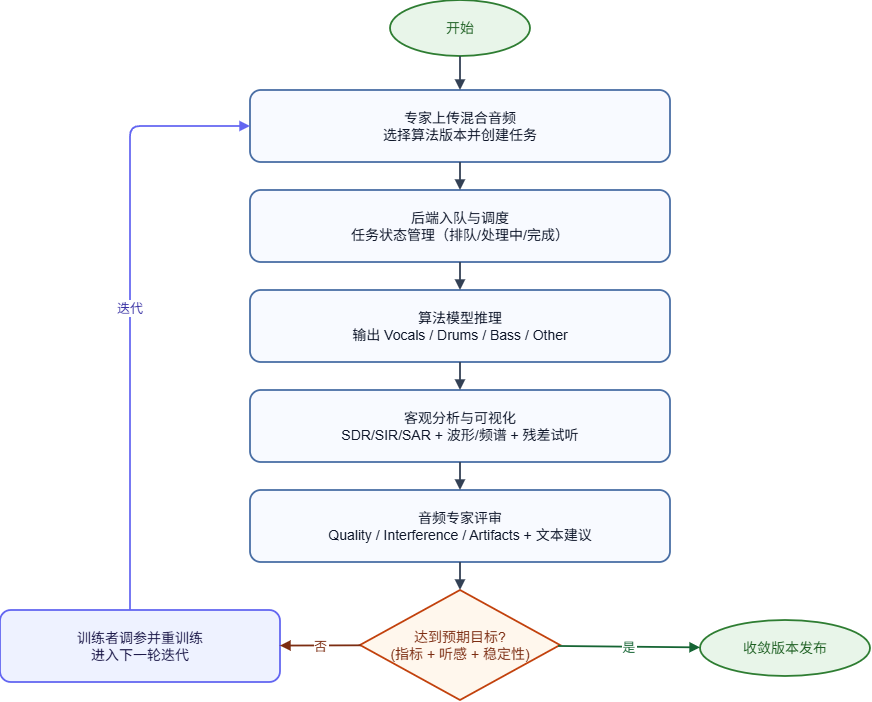

The diagram above was exported from draw.io. Its source (the exported page's mxGraphModel, read from the mxfile embedded in the PNG):
<mxGraphModel dx="1427" dy="1031" grid="1" gridSize="10" guides="1" tooltips="1" connect="1" arrows="1" fold="1" page="1" pageScale="1" pageWidth="1600" pageHeight="1200" math="0" shadow="0">
  <root>
    <mxCell id="0" />
    <mxCell id="1" parent="0" />
    <mxCell id="10" parent="1" style="ellipse;whiteSpace=wrap;html=1;fillColor=#E8F5E9;strokeColor=#2E7D32;strokeWidth=1.8;fontSize=14;fontColor=#1B5E20;" value="开始" vertex="1">
      <mxGeometry height="56" width="140" x="640" y="200" as="geometry" />
    </mxCell>
    <mxCell id="11" parent="1" style="rounded=1;whiteSpace=wrap;html=1;fillColor=#F8FAFF;strokeColor=#4A6FA5;strokeWidth=1.8;fontSize=14;fontColor=#0F172A;" value="专家上传混合音频&lt;br&gt;选择算法版本并创建任务" vertex="1">
      <mxGeometry height="72" width="420" x="500" y="290" as="geometry" />
    </mxCell>
    <mxCell id="12" parent="1" style="rounded=1;whiteSpace=wrap;html=1;fillColor=#F8FAFF;strokeColor=#4A6FA5;strokeWidth=1.8;fontSize=14;fontColor=#0F172A;" value="后端入队与调度&#10;任务状态管理（排队/处理中/完成）" vertex="1">
      <mxGeometry height="72" width="420" x="500" y="390" as="geometry" />
    </mxCell>
    <mxCell id="13" parent="1" style="rounded=1;whiteSpace=wrap;html=1;fillColor=#F8FAFF;strokeColor=#4A6FA5;strokeWidth=1.8;fontSize=14;fontColor=#0F172A;" value="算法模型推理&#10;输出 Vocals / Drums / Bass / Other" vertex="1">
      <mxGeometry height="72" width="420" x="500" y="490" as="geometry" />
    </mxCell>
    <mxCell id="14" parent="1" style="rounded=1;whiteSpace=wrap;html=1;fillColor=#F8FAFF;strokeColor=#4A6FA5;strokeWidth=1.8;fontSize=14;fontColor=#0F172A;" value="客观分析与可视化&#10;SDR/SIR/SAR + 波形/频谱 + 残差试听" vertex="1">
      <mxGeometry height="72" width="420" x="500" y="590" as="geometry" />
    </mxCell>
    <mxCell id="15" parent="1" style="rounded=1;whiteSpace=wrap;html=1;fillColor=#F8FAFF;strokeColor=#4A6FA5;strokeWidth=1.8;fontSize=14;fontColor=#0F172A;" value="音频专家评审&#10;Quality / Interference / Artifacts + 文本建议" vertex="1">
      <mxGeometry height="72" width="420" x="500" y="690" as="geometry" />
    </mxCell>
    <mxCell id="19" parent="1" style="rhombus;whiteSpace=wrap;html=1;fillColor=#FFF7ED;strokeColor=#C2410C;strokeWidth=1.8;fontSize=14;fontColor=#7C2D12;" value="达到预期目标?&lt;br&gt;(指标 + 听感 + 稳定性)" vertex="1">
      <mxGeometry height="110" width="200" x="610" y="790" as="geometry" />
    </mxCell>
    <mxCell id="17" parent="1" style="rounded=1;whiteSpace=wrap;html=1;fillColor=#EEF2FF;strokeColor=#6366F1;strokeWidth=1.8;fontSize=14;fontColor=#1E1B4B;" value="训练者调参并重训练&lt;br&gt;进入下一轮迭代" vertex="1">
      <mxGeometry height="72" width="280" x="250" y="810" as="geometry" />
    </mxCell>
    <mxCell id="18" parent="1" style="ellipse;whiteSpace=wrap;html=1;fillColor=#E8F5E9;strokeColor=#2E7D32;strokeWidth=1.8;fontSize=14;fontColor=#1B5E20;" value="收敛版本发布" vertex="1">
      <mxGeometry height="56" width="170" x="950" y="820" as="geometry" />
    </mxCell>
    <mxCell id="30" edge="1" parent="1" source="10" style="endArrow=block;endFill=1;strokeColor=#334155;strokeWidth=1.8;rounded=1;" target="11">
      <mxGeometry relative="1" as="geometry" />
    </mxCell>
    <mxCell id="31" edge="1" parent="1" source="11" style="endArrow=block;endFill=1;strokeColor=#334155;strokeWidth=1.8;rounded=1;" target="12">
      <mxGeometry relative="1" as="geometry" />
    </mxCell>
    <mxCell id="32" edge="1" parent="1" source="12" style="endArrow=block;endFill=1;strokeColor=#334155;strokeWidth=1.8;rounded=1;" target="13">
      <mxGeometry relative="1" as="geometry" />
    </mxCell>
    <mxCell id="33" edge="1" parent="1" source="13" style="endArrow=block;endFill=1;strokeColor=#334155;strokeWidth=1.8;rounded=1;" target="14">
      <mxGeometry relative="1" as="geometry" />
    </mxCell>
    <mxCell id="34" edge="1" parent="1" source="14" style="endArrow=block;endFill=1;strokeColor=#334155;strokeWidth=1.8;rounded=1;" target="15">
      <mxGeometry relative="1" as="geometry" />
    </mxCell>
    <mxCell id="35" edge="1" parent="1" source="15" style="endArrow=block;endFill=1;strokeColor=#334155;strokeWidth=1.8;rounded=1;">
      <mxGeometry relative="1" as="geometry">
        <mxPoint x="710" y="790" as="targetPoint" />
      </mxGeometry>
    </mxCell>
    <mxCell id="37" edge="1" parent="1" source="19" style="endArrow=block;endFill=1;strokeColor=#166534;strokeWidth=1.8;rounded=1;fontSize=13;fontColor=#166534;" target="18" value="是">
      <mxGeometry relative="1" as="geometry" />
    </mxCell>
    <mxCell id="38" edge="1" parent="1" source="19" style="endArrow=block;endFill=1;strokeColor=#7C2D12;strokeWidth=1.8;rounded=1;fontSize=13;fontColor=#7C2D12;" target="17" value="否">
      <mxGeometry relative="1" as="geometry" />
    </mxCell>
    <mxCell id="39" edge="1" parent="1" source="17" style="endArrow=block;endFill=1;strokeColor=#6366F1;strokeWidth=1.8;rounded=1;fontSize=13;fontColor=#3730A3;entryX=0;entryY=0.5;entryDx=0;entryDy=0;" target="11" value="迭代">
      <mxGeometry relative="1" as="geometry">
        <Array as="points">
          <mxPoint x="380" y="810" />
          <mxPoint x="380" y="326" />
        </Array>
      </mxGeometry>
    </mxCell>
  </root>
</mxGraphModel>